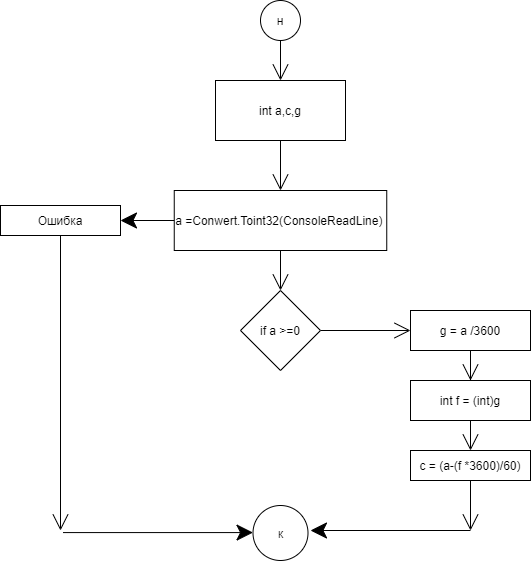

The diagram above was exported from draw.io. Its source (the exported page's mxGraphModel, read from the mxfile embedded in the PNG):
<mxGraphModel dx="1543" dy="399" grid="1" gridSize="10" guides="1" tooltips="1" connect="1" arrows="1" fold="1" page="1" pageScale="1" pageWidth="827" pageHeight="1169" math="0" shadow="0">
  <root>
    <mxCell id="0" />
    <mxCell id="1" parent="0" />
    <mxCell id="VomB1_dSXpct8nu4VGIW-17" style="edgeStyle=none;curved=1;rounded=0;orthogonalLoop=1;jettySize=auto;html=1;endArrow=open;startSize=14;endSize=14;sourcePerimeterSpacing=8;targetPerimeterSpacing=8;exitX=0.5;exitY=1;exitDx=0;exitDy=0;" edge="1" parent="1" source="VomB1_dSXpct8nu4VGIW-16">
      <mxGeometry relative="1" as="geometry">
        <mxPoint x="260" y="120" as="targetPoint" />
      </mxGeometry>
    </mxCell>
    <mxCell id="VomB1_dSXpct8nu4VGIW-16" value="н" style="ellipse;whiteSpace=wrap;html=1;aspect=fixed;hachureGap=4;pointerEvents=0;" vertex="1" parent="1">
      <mxGeometry x="240" y="40" width="40" height="40" as="geometry" />
    </mxCell>
    <mxCell id="VomB1_dSXpct8nu4VGIW-19" style="edgeStyle=none;curved=1;rounded=0;orthogonalLoop=1;jettySize=auto;html=1;endArrow=open;startSize=14;endSize=14;sourcePerimeterSpacing=8;targetPerimeterSpacing=8;exitX=0.5;exitY=1;exitDx=0;exitDy=0;" edge="1" parent="1" source="VomB1_dSXpct8nu4VGIW-18">
      <mxGeometry relative="1" as="geometry">
        <mxPoint x="260" y="230" as="targetPoint" />
      </mxGeometry>
    </mxCell>
    <mxCell id="VomB1_dSXpct8nu4VGIW-18" value="int a,c,g" style="rounded=0;whiteSpace=wrap;html=1;hachureGap=4;pointerEvents=0;" vertex="1" parent="1">
      <mxGeometry x="195" y="120" width="130" height="60" as="geometry" />
    </mxCell>
    <mxCell id="VomB1_dSXpct8nu4VGIW-21" style="edgeStyle=none;curved=1;rounded=0;orthogonalLoop=1;jettySize=auto;html=1;endArrow=open;startSize=14;endSize=14;sourcePerimeterSpacing=8;targetPerimeterSpacing=8;exitX=0.5;exitY=1;exitDx=0;exitDy=0;" edge="1" parent="1" source="VomB1_dSXpct8nu4VGIW-20">
      <mxGeometry relative="1" as="geometry">
        <mxPoint x="260" y="330" as="targetPoint" />
      </mxGeometry>
    </mxCell>
    <mxCell id="VomB1_dSXpct8nu4VGIW-20" value="a =Conwert.Toint32(ConsoleReadLine)&amp;nbsp;" style="rounded=0;whiteSpace=wrap;html=1;hachureGap=4;pointerEvents=0;" vertex="1" parent="1">
      <mxGeometry x="153.75" y="230" width="212.5" height="60" as="geometry" />
    </mxCell>
    <mxCell id="VomB1_dSXpct8nu4VGIW-24" style="edgeStyle=none;curved=1;rounded=0;orthogonalLoop=1;jettySize=auto;html=1;exitX=1;exitY=0.5;exitDx=0;exitDy=0;endArrow=open;startSize=14;endSize=14;sourcePerimeterSpacing=8;targetPerimeterSpacing=8;" edge="1" parent="1" source="VomB1_dSXpct8nu4VGIW-22">
      <mxGeometry relative="1" as="geometry">
        <mxPoint x="390" y="370" as="targetPoint" />
      </mxGeometry>
    </mxCell>
    <mxCell id="VomB1_dSXpct8nu4VGIW-22" value="if a &amp;gt;=0" style="rhombus;whiteSpace=wrap;html=1;hachureGap=4;pointerEvents=0;" vertex="1" parent="1">
      <mxGeometry x="220" y="330" width="80" height="80" as="geometry" />
    </mxCell>
    <mxCell id="VomB1_dSXpct8nu4VGIW-26" style="edgeStyle=none;curved=1;rounded=0;orthogonalLoop=1;jettySize=auto;html=1;endArrow=open;startSize=14;endSize=14;targetPerimeterSpacing=8;exitX=0.5;exitY=1;exitDx=0;exitDy=0;startArrow=none;" edge="1" parent="1" source="VomB1_dSXpct8nu4VGIW-27">
      <mxGeometry relative="1" as="geometry">
        <mxPoint x="450" y="440" as="targetPoint" />
      </mxGeometry>
    </mxCell>
    <mxCell id="VomB1_dSXpct8nu4VGIW-25" value="g = a /3600" style="rounded=0;whiteSpace=wrap;html=1;hachureGap=4;pointerEvents=0;" vertex="1" parent="1">
      <mxGeometry x="390" y="350" width="120" height="40" as="geometry" />
    </mxCell>
    <mxCell id="VomB1_dSXpct8nu4VGIW-29" style="edgeStyle=none;curved=1;rounded=0;orthogonalLoop=1;jettySize=auto;html=1;endArrow=open;startSize=14;endSize=14;sourcePerimeterSpacing=8;targetPerimeterSpacing=8;" edge="1" parent="1" source="VomB1_dSXpct8nu4VGIW-27">
      <mxGeometry relative="1" as="geometry">
        <mxPoint x="450" y="420" as="targetPoint" />
      </mxGeometry>
    </mxCell>
    <mxCell id="VomB1_dSXpct8nu4VGIW-31" style="edgeStyle=none;curved=1;rounded=0;orthogonalLoop=1;jettySize=auto;html=1;exitX=0.5;exitY=1;exitDx=0;exitDy=0;entryX=0.5;entryY=0;entryDx=0;entryDy=0;endArrow=open;startSize=14;endSize=14;sourcePerimeterSpacing=8;targetPerimeterSpacing=8;" edge="1" parent="1" source="VomB1_dSXpct8nu4VGIW-27" target="VomB1_dSXpct8nu4VGIW-30">
      <mxGeometry relative="1" as="geometry" />
    </mxCell>
    <mxCell id="VomB1_dSXpct8nu4VGIW-27" value="int f = (int)g" style="rounded=0;whiteSpace=wrap;html=1;hachureGap=4;pointerEvents=0;" vertex="1" parent="1">
      <mxGeometry x="390" y="420" width="120" height="40" as="geometry" />
    </mxCell>
    <mxCell id="VomB1_dSXpct8nu4VGIW-28" value="" style="edgeStyle=none;curved=1;rounded=0;orthogonalLoop=1;jettySize=auto;html=1;endArrow=none;startSize=14;endSize=14;sourcePerimeterSpacing=8;exitX=0.5;exitY=1;exitDx=0;exitDy=0;" edge="1" parent="1" source="VomB1_dSXpct8nu4VGIW-25" target="VomB1_dSXpct8nu4VGIW-27">
      <mxGeometry relative="1" as="geometry">
        <mxPoint x="450" y="440" as="targetPoint" />
        <mxPoint x="450" y="390" as="sourcePoint" />
      </mxGeometry>
    </mxCell>
    <mxCell id="VomB1_dSXpct8nu4VGIW-32" style="edgeStyle=none;curved=1;rounded=0;orthogonalLoop=1;jettySize=auto;html=1;endArrow=open;startSize=14;endSize=14;sourcePerimeterSpacing=8;targetPerimeterSpacing=8;exitX=0.5;exitY=1;exitDx=0;exitDy=0;" edge="1" parent="1" source="VomB1_dSXpct8nu4VGIW-30">
      <mxGeometry relative="1" as="geometry">
        <mxPoint x="450" y="570" as="targetPoint" />
      </mxGeometry>
    </mxCell>
    <mxCell id="VomB1_dSXpct8nu4VGIW-30" value="c = (a-(f *3600)/60)" style="rounded=0;whiteSpace=wrap;html=1;hachureGap=4;pointerEvents=0;" vertex="1" parent="1">
      <mxGeometry x="390" y="490" width="120" height="30" as="geometry" />
    </mxCell>
    <mxCell id="VomB1_dSXpct8nu4VGIW-33" value="" style="endArrow=classic;html=1;startSize=14;endSize=14;sourcePerimeterSpacing=8;targetPerimeterSpacing=8;" edge="1" parent="1">
      <mxGeometry width="50" height="50" relative="1" as="geometry">
        <mxPoint x="450" y="570" as="sourcePoint" />
        <mxPoint x="290" y="570" as="targetPoint" />
      </mxGeometry>
    </mxCell>
    <mxCell id="VomB1_dSXpct8nu4VGIW-34" value="к" style="ellipse;whiteSpace=wrap;html=1;aspect=fixed;hachureGap=4;pointerEvents=0;" vertex="1" parent="1">
      <mxGeometry x="232.5" y="545" width="55" height="55" as="geometry" />
    </mxCell>
    <mxCell id="VomB1_dSXpct8nu4VGIW-35" value="" style="endArrow=classic;html=1;startSize=14;endSize=14;sourcePerimeterSpacing=8;targetPerimeterSpacing=8;" edge="1" parent="1">
      <mxGeometry width="50" height="50" relative="1" as="geometry">
        <mxPoint x="153.75" y="260" as="sourcePoint" />
        <mxPoint x="100" y="260" as="targetPoint" />
      </mxGeometry>
    </mxCell>
    <mxCell id="VomB1_dSXpct8nu4VGIW-37" style="edgeStyle=none;curved=1;rounded=0;orthogonalLoop=1;jettySize=auto;html=1;endArrow=open;startSize=14;endSize=14;sourcePerimeterSpacing=8;targetPerimeterSpacing=8;exitX=0.5;exitY=0.833;exitDx=0;exitDy=0;exitPerimeter=0;" edge="1" parent="1" source="VomB1_dSXpct8nu4VGIW-36">
      <mxGeometry relative="1" as="geometry">
        <mxPoint x="40" y="570" as="targetPoint" />
      </mxGeometry>
    </mxCell>
    <mxCell id="VomB1_dSXpct8nu4VGIW-36" value="Ошибка" style="rounded=0;whiteSpace=wrap;html=1;hachureGap=4;pointerEvents=0;" vertex="1" parent="1">
      <mxGeometry x="-20" y="245" width="120" height="30" as="geometry" />
    </mxCell>
    <mxCell id="VomB1_dSXpct8nu4VGIW-38" value="" style="endArrow=classic;html=1;startSize=14;endSize=14;sourcePerimeterSpacing=8;targetPerimeterSpacing=8;" edge="1" parent="1">
      <mxGeometry width="50" height="50" relative="1" as="geometry">
        <mxPoint x="42.5" y="572.08" as="sourcePoint" />
        <mxPoint x="232.5" y="572.08" as="targetPoint" />
      </mxGeometry>
    </mxCell>
  </root>
</mxGraphModel>